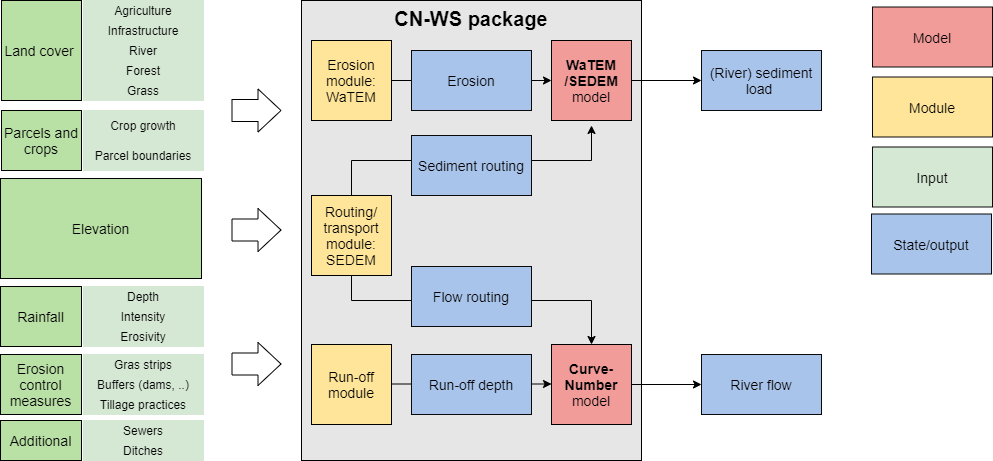

The diagram above was exported from draw.io. Its source (the exported page's mxGraphModel, read from the mxfile embedded in the PNG):
<mxGraphModel dx="1422" dy="822" grid="1" gridSize="10" guides="1" tooltips="1" connect="1" arrows="1" fold="1" page="1" pageScale="1" pageWidth="1169" pageHeight="827" math="0" shadow="0">
  <root>
    <mxCell id="0" />
    <mxCell id="1" parent="0" />
    <mxCell id="zGp4QhuTStswhu2cmyyj-11" value="&lt;b style=&quot;font-size: 20px;&quot;&gt;CN-WS package&lt;/b&gt;" style="rounded=0;whiteSpace=wrap;html=1;verticalAlign=top;fontSize=20;fillColor=#E6E6E6;" vertex="1" parent="1">
      <mxGeometry x="370" y="60" width="340" height="460" as="geometry" />
    </mxCell>
    <mxCell id="zGp4QhuTStswhu2cmyyj-1" value="Erosion module: WaTEM" style="whiteSpace=wrap;html=1;aspect=fixed;fontSize=14;fontStyle=0;fillColor=#FFE599;" vertex="1" parent="1">
      <mxGeometry x="380" y="100" width="80" height="80" as="geometry" />
    </mxCell>
    <mxCell id="zGp4QhuTStswhu2cmyyj-3" value="Routing/ transport&lt;br style=&quot;font-size: 14px;&quot;&gt;module:&lt;br style=&quot;font-size: 14px;&quot;&gt;SEDEM" style="whiteSpace=wrap;html=1;aspect=fixed;fontSize=14;fontStyle=0;fillColor=#FFE599;" vertex="1" parent="1">
      <mxGeometry x="380" y="255" width="80" height="80" as="geometry" />
    </mxCell>
    <mxCell id="zGp4QhuTStswhu2cmyyj-4" value="Run-off module" style="whiteSpace=wrap;html=1;aspect=fixed;fontSize=14;fontStyle=0;fillColor=#FFE599;" vertex="1" parent="1">
      <mxGeometry x="380" y="404" width="80" height="80" as="geometry" />
    </mxCell>
    <mxCell id="zGp4QhuTStswhu2cmyyj-5" value="&lt;b&gt;Curve-Number&lt;/b&gt;&lt;br style=&quot;font-size: 14px&quot;&gt;model" style="whiteSpace=wrap;html=1;aspect=fixed;fontSize=14;fontStyle=0;fillColor=#F19C99;" vertex="1" parent="1">
      <mxGeometry x="620" y="404" width="80" height="80" as="geometry" />
    </mxCell>
    <mxCell id="zGp4QhuTStswhu2cmyyj-86" style="edgeStyle=orthogonalEdgeStyle;rounded=0;orthogonalLoop=1;jettySize=auto;html=1;exitX=1;exitY=0.5;exitDx=0;exitDy=0;entryX=0;entryY=0.5;entryDx=0;entryDy=0;fillColor=#BFBFBF;fontSize=14;" edge="1" parent="1" source="zGp4QhuTStswhu2cmyyj-6" target="zGp4QhuTStswhu2cmyyj-84">
      <mxGeometry relative="1" as="geometry" />
    </mxCell>
    <mxCell id="zGp4QhuTStswhu2cmyyj-6" value="&lt;b&gt;WaTEM /SEDEM&lt;/b&gt;&lt;br style=&quot;font-size: 14px&quot;&gt;model" style="whiteSpace=wrap;html=1;aspect=fixed;fontSize=14;fontStyle=0;fillColor=#F19C99;" vertex="1" parent="1">
      <mxGeometry x="620" y="100" width="80" height="80" as="geometry" />
    </mxCell>
    <mxCell id="zGp4QhuTStswhu2cmyyj-9" style="edgeStyle=orthogonalEdgeStyle;rounded=0;orthogonalLoop=1;jettySize=auto;html=1;exitX=1;exitY=0.5;exitDx=0;exitDy=0;entryX=0;entryY=0.5;entryDx=0;entryDy=0;" edge="1" parent="1" source="zGp4QhuTStswhu2cmyyj-1" target="zGp4QhuTStswhu2cmyyj-6">
      <mxGeometry relative="1" as="geometry">
        <mxPoint x="480" y="440" as="sourcePoint" />
        <mxPoint x="560" y="380" as="targetPoint" />
      </mxGeometry>
    </mxCell>
    <mxCell id="zGp4QhuTStswhu2cmyyj-28" value="Agriculture" style="rounded=0;whiteSpace=wrap;html=1;fillColor=#D5E8D4;fontSize=12;strokeColor=#D5E8D4;" vertex="1" parent="1">
      <mxGeometry x="152" y="60" width="120" height="20" as="geometry" />
    </mxCell>
    <mxCell id="zGp4QhuTStswhu2cmyyj-29" value="Infrastructure" style="rounded=0;whiteSpace=wrap;html=1;fillColor=#D5E8D4;fontSize=12;strokeColor=#D5E8D4;" vertex="1" parent="1">
      <mxGeometry x="152" y="80" width="120" height="20" as="geometry" />
    </mxCell>
    <mxCell id="zGp4QhuTStswhu2cmyyj-30" value="River" style="rounded=0;whiteSpace=wrap;html=1;fillColor=#D5E8D4;fontSize=12;strokeColor=#D5E8D4;" vertex="1" parent="1">
      <mxGeometry x="152" y="100" width="120" height="20" as="geometry" />
    </mxCell>
    <mxCell id="zGp4QhuTStswhu2cmyyj-31" value="Forest" style="rounded=0;whiteSpace=wrap;html=1;fillColor=#D5E8D4;fontSize=12;strokeColor=#D5E8D4;" vertex="1" parent="1">
      <mxGeometry x="152" y="120" width="120" height="20" as="geometry" />
    </mxCell>
    <mxCell id="zGp4QhuTStswhu2cmyyj-32" value="Grass" style="rounded=0;whiteSpace=wrap;html=1;fillColor=#D5E8D4;fontSize=12;strokeColor=#D5E8D4;" vertex="1" parent="1">
      <mxGeometry x="152" y="140" width="120" height="20" as="geometry" />
    </mxCell>
    <mxCell id="zGp4QhuTStswhu2cmyyj-35" value="&lt;span&gt;Land cover&amp;nbsp;&lt;/span&gt;" style="rounded=0;whiteSpace=wrap;html=1;fillColor=#B9E0A5;fontSize=14;fontStyle=0" vertex="1" parent="1">
      <mxGeometry x="70" y="60" width="80" height="100" as="geometry" />
    </mxCell>
    <mxCell id="zGp4QhuTStswhu2cmyyj-41" value="Elevation" style="rounded=0;whiteSpace=wrap;html=1;fillColor=#B9E0A5;fontSize=14;fontStyle=0" vertex="1" parent="1">
      <mxGeometry x="69" y="238" width="201" height="100" as="geometry" />
    </mxCell>
    <mxCell id="zGp4QhuTStswhu2cmyyj-42" value="Erosivity" style="rounded=0;whiteSpace=wrap;html=1;fillColor=#D5E8D4;fontSize=12;strokeColor=#D5E8D4;" vertex="1" parent="1">
      <mxGeometry x="152" y="386" width="120" height="20" as="geometry" />
    </mxCell>
    <mxCell id="zGp4QhuTStswhu2cmyyj-43" value="Depth" style="rounded=0;whiteSpace=wrap;html=1;fillColor=#D5E8D4;fontSize=12;strokeColor=#D5E8D4;" vertex="1" parent="1">
      <mxGeometry x="152" y="346" width="120" height="20" as="geometry" />
    </mxCell>
    <mxCell id="zGp4QhuTStswhu2cmyyj-44" value="Intensity" style="rounded=0;whiteSpace=wrap;html=1;fillColor=#D5E8D4;fontSize=12;strokeColor=#D5E8D4;" vertex="1" parent="1">
      <mxGeometry x="152" y="366" width="120" height="20" as="geometry" />
    </mxCell>
    <mxCell id="zGp4QhuTStswhu2cmyyj-45" value="Rainfall" style="rounded=0;whiteSpace=wrap;html=1;fillColor=#B9E0A5;fontSize=14;fontStyle=0" vertex="1" parent="1">
      <mxGeometry x="69" y="346" width="81" height="60" as="geometry" />
    </mxCell>
    <mxCell id="zGp4QhuTStswhu2cmyyj-48" value="Erosion control measures" style="rounded=0;whiteSpace=wrap;html=1;fillColor=#B9E0A5;fontSize=14;fontStyle=0" vertex="1" parent="1">
      <mxGeometry x="69" y="414" width="81" height="60" as="geometry" />
    </mxCell>
    <mxCell id="zGp4QhuTStswhu2cmyyj-49" value="Gras strips" style="rounded=0;whiteSpace=wrap;html=1;fillColor=#D5E8D4;fontSize=12;strokeColor=#D5E8D4;" vertex="1" parent="1">
      <mxGeometry x="152" y="414" width="120" height="20" as="geometry" />
    </mxCell>
    <mxCell id="zGp4QhuTStswhu2cmyyj-50" value="&lt;span&gt;&lt;font style=&quot;font-size: 14px&quot;&gt;Parcels and crops&lt;/font&gt;&lt;/span&gt;" style="rounded=0;whiteSpace=wrap;html=1;fillColor=#B9E0A5;fontSize=12;fontStyle=0" vertex="1" parent="1">
      <mxGeometry x="70" y="170" width="80" height="60" as="geometry" />
    </mxCell>
    <mxCell id="zGp4QhuTStswhu2cmyyj-51" value="Buffers (dams, ..)" style="rounded=0;whiteSpace=wrap;html=1;fillColor=#D5E8D4;fontSize=12;strokeColor=#D5E8D4;" vertex="1" parent="1">
      <mxGeometry x="152" y="434" width="120" height="20" as="geometry" />
    </mxCell>
    <mxCell id="zGp4QhuTStswhu2cmyyj-54" style="edgeStyle=orthogonalEdgeStyle;rounded=0;orthogonalLoop=1;jettySize=auto;html=1;exitX=0.5;exitY=1;exitDx=0;exitDy=0;" edge="1" parent="1" source="zGp4QhuTStswhu2cmyyj-3" target="zGp4QhuTStswhu2cmyyj-5">
      <mxGeometry relative="1" as="geometry">
        <mxPoint x="480" y="205" as="sourcePoint" />
        <mxPoint x="560" y="265" as="targetPoint" />
        <Array as="points">
          <mxPoint x="420" y="360" />
          <mxPoint x="660" y="360" />
        </Array>
      </mxGeometry>
    </mxCell>
    <mxCell id="zGp4QhuTStswhu2cmyyj-57" value="Erosion" style="rounded=0;whiteSpace=wrap;html=1;strokeColor=#0A0A0A;fillColor=#A9C4EB;fontSize=14;fontStyle=0" vertex="1" parent="1">
      <mxGeometry x="480" y="110" width="120" height="60" as="geometry" />
    </mxCell>
    <mxCell id="zGp4QhuTStswhu2cmyyj-59" value="Tillage practices" style="rounded=0;whiteSpace=wrap;html=1;fillColor=#D5E8D4;fontSize=12;strokeColor=#D5E8D4;" vertex="1" parent="1">
      <mxGeometry x="152" y="454" width="120" height="20" as="geometry" />
    </mxCell>
    <mxCell id="zGp4QhuTStswhu2cmyyj-61" value="Crop growth" style="rounded=0;whiteSpace=wrap;html=1;fillColor=#D5E8D4;fontSize=12;strokeColor=#D5E8D4;" vertex="1" parent="1">
      <mxGeometry x="152" y="170" width="120" height="30" as="geometry" />
    </mxCell>
    <mxCell id="zGp4QhuTStswhu2cmyyj-64" value="Parcel boundaries" style="rounded=0;whiteSpace=wrap;html=1;fillColor=#D5E8D4;fontSize=12;strokeColor=#D5E8D4;" vertex="1" parent="1">
      <mxGeometry x="152" y="200" width="120" height="30" as="geometry" />
    </mxCell>
    <mxCell id="zGp4QhuTStswhu2cmyyj-66" value="Additional" style="rounded=0;whiteSpace=wrap;html=1;fillColor=#B9E0A5;fontSize=14;fontStyle=0" vertex="1" parent="1">
      <mxGeometry x="69" y="480" width="81" height="40" as="geometry" />
    </mxCell>
    <mxCell id="zGp4QhuTStswhu2cmyyj-67" value="Sewers" style="rounded=0;whiteSpace=wrap;html=1;fillColor=#D5E8D4;fontSize=12;strokeColor=#D5E8D4;" vertex="1" parent="1">
      <mxGeometry x="152" y="480" width="120" height="20" as="geometry" />
    </mxCell>
    <mxCell id="zGp4QhuTStswhu2cmyyj-68" value="Ditches" style="rounded=0;whiteSpace=wrap;html=1;fillColor=#D5E8D4;fontSize=12;strokeColor=#D5E8D4;" vertex="1" parent="1">
      <mxGeometry x="152" y="500" width="120" height="20" as="geometry" />
    </mxCell>
    <mxCell id="zGp4QhuTStswhu2cmyyj-80" style="edgeStyle=orthogonalEdgeStyle;rounded=0;orthogonalLoop=1;jettySize=auto;html=1;exitX=0.5;exitY=0;exitDx=0;exitDy=0;entryX=0.5;entryY=1;entryDx=0;entryDy=0;fontSize=20;" edge="1" parent="1" source="zGp4QhuTStswhu2cmyyj-3">
      <mxGeometry relative="1" as="geometry">
        <mxPoint x="438" y="275" as="sourcePoint" />
        <mxPoint x="660" y="185" as="targetPoint" />
      </mxGeometry>
    </mxCell>
    <mxCell id="zGp4QhuTStswhu2cmyyj-72" value="Sediment routing" style="rounded=0;whiteSpace=wrap;html=1;strokeColor=#0A0A0A;fillColor=#A9C4EB;fontSize=14;fontStyle=0" vertex="1" parent="1">
      <mxGeometry x="480" y="195" width="120" height="60" as="geometry" />
    </mxCell>
    <mxCell id="zGp4QhuTStswhu2cmyyj-81" value="Flow routing" style="rounded=0;whiteSpace=wrap;html=1;strokeColor=#0A0A0A;fillColor=#A9C4EB;fontSize=14;fontStyle=0" vertex="1" parent="1">
      <mxGeometry x="480" y="326" width="120" height="60" as="geometry" />
    </mxCell>
    <mxCell id="zGp4QhuTStswhu2cmyyj-83" style="edgeStyle=orthogonalEdgeStyle;rounded=0;orthogonalLoop=1;jettySize=auto;html=1;exitX=1;exitY=0.5;exitDx=0;exitDy=0;entryX=0;entryY=0.5;entryDx=0;entryDy=0;" edge="1" parent="1">
      <mxGeometry relative="1" as="geometry">
        <mxPoint x="460" y="443.5" as="sourcePoint" />
        <mxPoint x="620" y="443.5" as="targetPoint" />
      </mxGeometry>
    </mxCell>
    <mxCell id="zGp4QhuTStswhu2cmyyj-82" value="Run-off depth" style="rounded=0;whiteSpace=wrap;html=1;strokeColor=#0A0A0A;fillColor=#A9C4EB;fontSize=14;fontStyle=0" vertex="1" parent="1">
      <mxGeometry x="480" y="414" width="120" height="60" as="geometry" />
    </mxCell>
    <mxCell id="zGp4QhuTStswhu2cmyyj-84" value="&lt;span style=&quot;font-weight: normal&quot;&gt;(River) sediment load&amp;nbsp;&lt;/span&gt;" style="rounded=0;whiteSpace=wrap;html=1;strokeColor=#0A0A0A;fillColor=#A9C4EB;fontSize=14;fontStyle=1" vertex="1" parent="1">
      <mxGeometry x="770" y="110" width="120" height="60" as="geometry" />
    </mxCell>
    <mxCell id="zGp4QhuTStswhu2cmyyj-85" value="&lt;span style=&quot;font-weight: normal&quot;&gt;River flow&lt;/span&gt;" style="rounded=0;whiteSpace=wrap;html=1;strokeColor=#0A0A0A;fillColor=#A9C4EB;fontSize=14;fontStyle=1" vertex="1" parent="1">
      <mxGeometry x="770" y="414" width="120" height="60" as="geometry" />
    </mxCell>
    <mxCell id="zGp4QhuTStswhu2cmyyj-87" style="edgeStyle=orthogonalEdgeStyle;rounded=0;orthogonalLoop=1;jettySize=auto;html=1;fillColor=#BFBFBF;fontSize=14;" edge="1" parent="1" source="zGp4QhuTStswhu2cmyyj-5">
      <mxGeometry relative="1" as="geometry">
        <mxPoint x="710" y="150" as="sourcePoint" />
        <mxPoint x="770" y="444" as="targetPoint" />
      </mxGeometry>
    </mxCell>
    <mxCell id="zGp4QhuTStswhu2cmyyj-88" value="&lt;span style=&quot;font-weight: 400&quot;&gt;State/output&lt;/span&gt;" style="rounded=0;whiteSpace=wrap;html=1;strokeColor=#0A0A0A;fillColor=#A9C4EB;fontSize=14;fontStyle=1" vertex="1" parent="1">
      <mxGeometry x="940" y="273.5" width="120" height="60" as="geometry" />
    </mxCell>
    <mxCell id="zGp4QhuTStswhu2cmyyj-89" value="&lt;span style=&quot;font-weight: 400&quot;&gt;Module&lt;/span&gt;" style="rounded=0;whiteSpace=wrap;html=1;strokeColor=#0A0A0A;fillColor=#FFE599;fontSize=14;fontStyle=1" vertex="1" parent="1">
      <mxGeometry x="941" y="136.5" width="120" height="60" as="geometry" />
    </mxCell>
    <mxCell id="zGp4QhuTStswhu2cmyyj-90" value="&lt;span style=&quot;font-weight: 400&quot;&gt;Input&lt;/span&gt;" style="rounded=0;whiteSpace=wrap;html=1;strokeColor=#0A0A0A;fillColor=#D5E8D4;fontSize=14;fontStyle=1" vertex="1" parent="1">
      <mxGeometry x="941" y="206.5" width="120" height="60" as="geometry" />
    </mxCell>
    <mxCell id="zGp4QhuTStswhu2cmyyj-97" value="" style="shape=flexArrow;endArrow=classic;html=1;fillColor=#FFFFFF;fontSize=14;width=22;endSize=7.33;labelBackgroundColor=#FFFFFF;" edge="1" parent="1">
      <mxGeometry width="50" height="50" relative="1" as="geometry">
        <mxPoint x="300" y="170" as="sourcePoint" />
        <mxPoint x="350" y="170" as="targetPoint" />
        <Array as="points" />
      </mxGeometry>
    </mxCell>
    <mxCell id="zGp4QhuTStswhu2cmyyj-98" value="" style="shape=flexArrow;endArrow=classic;html=1;fillColor=#FFFFFF;fontSize=14;width=22;endSize=7.33;labelBackgroundColor=#FFFFFF;" edge="1" parent="1">
      <mxGeometry width="50" height="50" relative="1" as="geometry">
        <mxPoint x="300" y="289.5" as="sourcePoint" />
        <mxPoint x="350" y="289.5" as="targetPoint" />
        <Array as="points" />
      </mxGeometry>
    </mxCell>
    <mxCell id="zGp4QhuTStswhu2cmyyj-99" value="" style="shape=flexArrow;endArrow=classic;html=1;fillColor=#FFFFFF;fontSize=14;width=22;endSize=7.33;labelBackgroundColor=#FFFFFF;" edge="1" parent="1">
      <mxGeometry width="50" height="50" relative="1" as="geometry">
        <mxPoint x="300" y="423.5" as="sourcePoint" />
        <mxPoint x="350" y="423.5" as="targetPoint" />
        <Array as="points" />
      </mxGeometry>
    </mxCell>
    <mxCell id="zGp4QhuTStswhu2cmyyj-100" value="&lt;span style=&quot;font-weight: 400&quot;&gt;Model&lt;/span&gt;" style="rounded=0;whiteSpace=wrap;html=1;strokeColor=#0A0A0A;fillColor=#F19C99;fontSize=14;fontStyle=1" vertex="1" parent="1">
      <mxGeometry x="941" y="66.5" width="120" height="60" as="geometry" />
    </mxCell>
  </root>
</mxGraphModel>